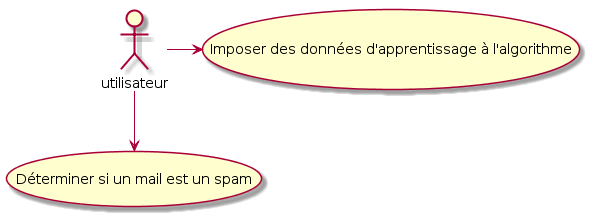

The diagram above was rendered by PlantUML. Its source (embedded in the PNG):
@startuml
(Déterminer si un mail est un spam) as (UC1)
(Imposer des données d'apprentissage à l'algorithme) as (UC2)

:utilisateur:

utilisateur -down-> (UC1)
utilisateur -right-> (UC2)
@enduml